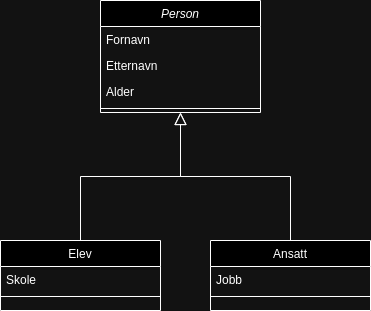

The diagram above was exported from draw.io. Its source (the exported page's mxGraphModel, read from the mxfile embedded in the PNG):
<mxGraphModel dx="944" dy="1559" grid="1" gridSize="10" guides="1" tooltips="1" connect="1" arrows="1" fold="1" page="1" pageScale="1" pageWidth="827" pageHeight="1169" math="0" shadow="0">
  <root>
    <mxCell id="WIyWlLk6GJQsqaUBKTNV-0" />
    <mxCell id="WIyWlLk6GJQsqaUBKTNV-1" parent="WIyWlLk6GJQsqaUBKTNV-0" />
    <mxCell id="zkfFHV4jXpPFQw0GAbJ--0" value="Person" style="swimlane;fontStyle=2;align=center;verticalAlign=top;childLayout=stackLayout;horizontal=1;startSize=26;horizontalStack=0;resizeParent=1;resizeLast=0;collapsible=1;marginBottom=0;rounded=0;shadow=0;strokeWidth=1;" parent="WIyWlLk6GJQsqaUBKTNV-1" vertex="1">
      <mxGeometry x="220" y="120" width="160" height="112" as="geometry">
        <mxRectangle x="230" y="140" width="160" height="26" as="alternateBounds" />
      </mxGeometry>
    </mxCell>
    <mxCell id="zkfFHV4jXpPFQw0GAbJ--1" value="Fornavn" style="text;align=left;verticalAlign=top;spacingLeft=4;spacingRight=4;overflow=hidden;rotatable=0;points=[[0,0.5],[1,0.5]];portConstraint=eastwest;" parent="zkfFHV4jXpPFQw0GAbJ--0" vertex="1">
      <mxGeometry y="26" width="160" height="26" as="geometry" />
    </mxCell>
    <mxCell id="zkfFHV4jXpPFQw0GAbJ--2" value="Etternavn" style="text;align=left;verticalAlign=top;spacingLeft=4;spacingRight=4;overflow=hidden;rotatable=0;points=[[0,0.5],[1,0.5]];portConstraint=eastwest;rounded=0;shadow=0;html=0;" parent="zkfFHV4jXpPFQw0GAbJ--0" vertex="1">
      <mxGeometry y="52" width="160" height="26" as="geometry" />
    </mxCell>
    <mxCell id="zkfFHV4jXpPFQw0GAbJ--3" value="Alder" style="text;align=left;verticalAlign=top;spacingLeft=4;spacingRight=4;overflow=hidden;rotatable=0;points=[[0,0.5],[1,0.5]];portConstraint=eastwest;rounded=0;shadow=0;html=0;" parent="zkfFHV4jXpPFQw0GAbJ--0" vertex="1">
      <mxGeometry y="78" width="160" height="26" as="geometry" />
    </mxCell>
    <mxCell id="zkfFHV4jXpPFQw0GAbJ--4" value="" style="line;html=1;strokeWidth=1;align=left;verticalAlign=middle;spacingTop=-1;spacingLeft=3;spacingRight=3;rotatable=0;labelPosition=right;points=[];portConstraint=eastwest;" parent="zkfFHV4jXpPFQw0GAbJ--0" vertex="1">
      <mxGeometry y="104" width="160" height="8" as="geometry" />
    </mxCell>
    <mxCell id="zkfFHV4jXpPFQw0GAbJ--6" value="Elev" style="swimlane;fontStyle=0;align=center;verticalAlign=top;childLayout=stackLayout;horizontal=1;startSize=26;horizontalStack=0;resizeParent=1;resizeLast=0;collapsible=1;marginBottom=0;rounded=0;shadow=0;strokeWidth=1;" parent="WIyWlLk6GJQsqaUBKTNV-1" vertex="1">
      <mxGeometry x="120" y="360" width="160" height="70" as="geometry">
        <mxRectangle x="130" y="380" width="160" height="26" as="alternateBounds" />
      </mxGeometry>
    </mxCell>
    <mxCell id="zkfFHV4jXpPFQw0GAbJ--7" value="Skole" style="text;align=left;verticalAlign=top;spacingLeft=4;spacingRight=4;overflow=hidden;rotatable=0;points=[[0,0.5],[1,0.5]];portConstraint=eastwest;" parent="zkfFHV4jXpPFQw0GAbJ--6" vertex="1">
      <mxGeometry y="26" width="160" height="26" as="geometry" />
    </mxCell>
    <mxCell id="zkfFHV4jXpPFQw0GAbJ--9" value="" style="line;html=1;strokeWidth=1;align=left;verticalAlign=middle;spacingTop=-1;spacingLeft=3;spacingRight=3;rotatable=0;labelPosition=right;points=[];portConstraint=eastwest;" parent="zkfFHV4jXpPFQw0GAbJ--6" vertex="1">
      <mxGeometry y="52" width="160" height="8" as="geometry" />
    </mxCell>
    <mxCell id="zkfFHV4jXpPFQw0GAbJ--12" value="" style="endArrow=block;endSize=10;endFill=0;shadow=0;strokeWidth=1;rounded=0;edgeStyle=elbowEdgeStyle;elbow=vertical;" parent="WIyWlLk6GJQsqaUBKTNV-1" source="zkfFHV4jXpPFQw0GAbJ--6" target="zkfFHV4jXpPFQw0GAbJ--0" edge="1">
      <mxGeometry width="160" relative="1" as="geometry">
        <mxPoint x="200" y="203" as="sourcePoint" />
        <mxPoint x="200" y="203" as="targetPoint" />
      </mxGeometry>
    </mxCell>
    <mxCell id="zkfFHV4jXpPFQw0GAbJ--13" value="Ansatt" style="swimlane;fontStyle=0;align=center;verticalAlign=top;childLayout=stackLayout;horizontal=1;startSize=26;horizontalStack=0;resizeParent=1;resizeLast=0;collapsible=1;marginBottom=0;rounded=0;shadow=0;strokeWidth=1;" parent="WIyWlLk6GJQsqaUBKTNV-1" vertex="1">
      <mxGeometry x="330" y="360" width="160" height="70" as="geometry">
        <mxRectangle x="340" y="380" width="170" height="26" as="alternateBounds" />
      </mxGeometry>
    </mxCell>
    <mxCell id="zkfFHV4jXpPFQw0GAbJ--14" value="Jobb" style="text;align=left;verticalAlign=top;spacingLeft=4;spacingRight=4;overflow=hidden;rotatable=0;points=[[0,0.5],[1,0.5]];portConstraint=eastwest;" parent="zkfFHV4jXpPFQw0GAbJ--13" vertex="1">
      <mxGeometry y="26" width="160" height="26" as="geometry" />
    </mxCell>
    <mxCell id="zkfFHV4jXpPFQw0GAbJ--15" value="" style="line;html=1;strokeWidth=1;align=left;verticalAlign=middle;spacingTop=-1;spacingLeft=3;spacingRight=3;rotatable=0;labelPosition=right;points=[];portConstraint=eastwest;" parent="zkfFHV4jXpPFQw0GAbJ--13" vertex="1">
      <mxGeometry y="52" width="160" height="8" as="geometry" />
    </mxCell>
    <mxCell id="zkfFHV4jXpPFQw0GAbJ--16" value="" style="endArrow=block;endSize=10;endFill=0;shadow=0;strokeWidth=1;rounded=0;edgeStyle=elbowEdgeStyle;elbow=vertical;" parent="WIyWlLk6GJQsqaUBKTNV-1" source="zkfFHV4jXpPFQw0GAbJ--13" target="zkfFHV4jXpPFQw0GAbJ--0" edge="1">
      <mxGeometry width="160" relative="1" as="geometry">
        <mxPoint x="210" y="373" as="sourcePoint" />
        <mxPoint x="310" y="271" as="targetPoint" />
      </mxGeometry>
    </mxCell>
  </root>
</mxGraphModel>